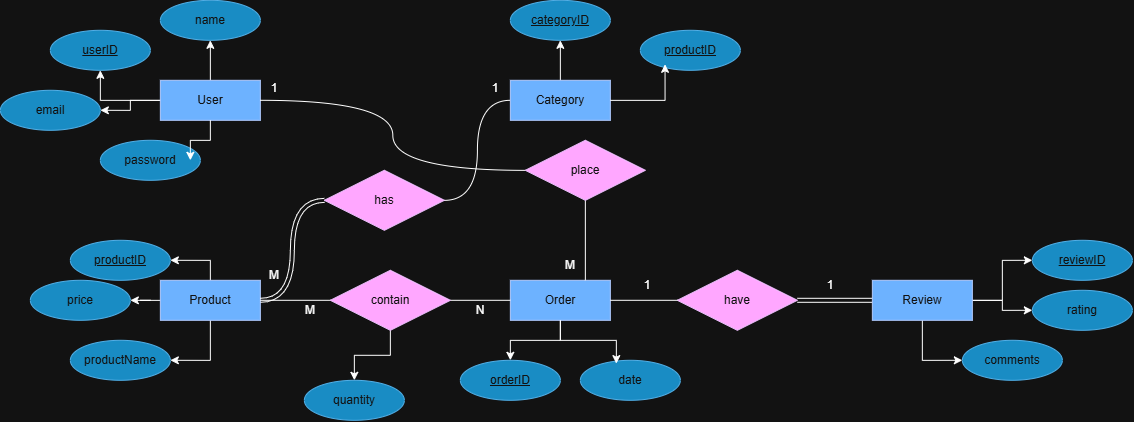

The diagram above was exported from draw.io. Its source (the exported page's mxGraphModel, read from the mxfile embedded in the PNG):
<mxGraphModel dx="938" dy="531" grid="1" gridSize="10" guides="1" tooltips="1" connect="1" arrows="1" fold="1" page="1" pageScale="1" pageWidth="827" pageHeight="1169" math="0" shadow="0">
  <root>
    <mxCell id="0" />
    <mxCell id="1" parent="0" />
    <mxCell id="yCQZ8DYY5DRQNm5fndAf-7" edge="1" parent="1" source="yCQZ8DYY5DRQNm5fndAf-1" style="edgeStyle=orthogonalEdgeStyle;shape=wire;rounded=0;orthogonalLoop=1;jettySize=auto;html=1;entryX=0.5;entryY=1;entryDx=0;entryDy=0;dashed=1;fontFamily=Helvetica;fontSize=16;fontColor=default;horizontal=0;" target="yCQZ8DYY5DRQNm5fndAf-6">
      <mxGeometry relative="1" as="geometry" />
    </mxCell>
    <mxCell id="yCQZ8DYY5DRQNm5fndAf-9" edge="1" parent="1" source="yCQZ8DYY5DRQNm5fndAf-1" style="edgeStyle=orthogonalEdgeStyle;shape=wire;rounded=0;orthogonalLoop=1;jettySize=auto;html=1;entryX=0.5;entryY=1;entryDx=0;entryDy=0;dashed=1;fontFamily=Helvetica;fontSize=16;fontColor=default;horizontal=0;" target="yCQZ8DYY5DRQNm5fndAf-8">
      <mxGeometry relative="1" as="geometry" />
    </mxCell>
    <mxCell id="yCQZ8DYY5DRQNm5fndAf-11" edge="1" parent="1" source="yCQZ8DYY5DRQNm5fndAf-1" style="edgeStyle=orthogonalEdgeStyle;shape=wire;rounded=0;orthogonalLoop=1;jettySize=auto;html=1;entryX=1;entryY=0.5;entryDx=0;entryDy=0;dashed=1;fontFamily=Helvetica;fontSize=16;fontColor=default;horizontal=0;" target="yCQZ8DYY5DRQNm5fndAf-10">
      <mxGeometry relative="1" as="geometry" />
    </mxCell>
    <mxCell id="yCQZ8DYY5DRQNm5fndAf-1" parent="1" style="whiteSpace=wrap;html=1;align=center;fillColor=#0050ef;strokeColor=#001DBC;fontColor=#ffffff;" value="User" vertex="1">
      <mxGeometry height="40" width="100" x="190" y="120" as="geometry" />
    </mxCell>
    <mxCell id="yCQZ8DYY5DRQNm5fndAf-16" edge="1" parent="1" source="yCQZ8DYY5DRQNm5fndAf-2" style="edgeStyle=orthogonalEdgeStyle;shape=wire;rounded=0;orthogonalLoop=1;jettySize=auto;html=1;entryX=0.5;entryY=1;entryDx=0;entryDy=0;dashed=1;fontFamily=Helvetica;fontSize=16;fontColor=default;horizontal=0;" target="yCQZ8DYY5DRQNm5fndAf-15">
      <mxGeometry relative="1" as="geometry" />
    </mxCell>
    <mxCell id="yCQZ8DYY5DRQNm5fndAf-2" parent="1" style="whiteSpace=wrap;html=1;align=center;fillColor=#0050ef;strokeColor=#001DBC;fontColor=#ffffff;" value="Category" vertex="1">
      <mxGeometry height="40" width="100" x="540" y="120" as="geometry" />
    </mxCell>
    <mxCell id="yCQZ8DYY5DRQNm5fndAf-20" edge="1" parent="1" source="yCQZ8DYY5DRQNm5fndAf-3" style="edgeStyle=orthogonalEdgeStyle;shape=wire;rounded=0;orthogonalLoop=1;jettySize=auto;html=1;entryX=1;entryY=0.5;entryDx=0;entryDy=0;dashed=1;fontFamily=Helvetica;fontSize=16;fontColor=default;horizontal=0;" target="yCQZ8DYY5DRQNm5fndAf-19">
      <mxGeometry relative="1" as="geometry" />
    </mxCell>
    <mxCell id="yCQZ8DYY5DRQNm5fndAf-22" edge="1" parent="1" source="yCQZ8DYY5DRQNm5fndAf-3" style="edgeStyle=orthogonalEdgeStyle;shape=wire;rounded=0;orthogonalLoop=1;jettySize=auto;html=1;dashed=1;fontFamily=Helvetica;fontSize=16;fontColor=default;horizontal=0;" target="yCQZ8DYY5DRQNm5fndAf-21">
      <mxGeometry relative="1" as="geometry" />
    </mxCell>
    <mxCell id="yCQZ8DYY5DRQNm5fndAf-24" edge="1" parent="1" source="yCQZ8DYY5DRQNm5fndAf-3" style="edgeStyle=orthogonalEdgeStyle;shape=wire;rounded=0;orthogonalLoop=1;jettySize=auto;html=1;entryX=1;entryY=0.5;entryDx=0;entryDy=0;dashed=1;fontFamily=Helvetica;fontSize=16;fontColor=default;horizontal=0;" target="yCQZ8DYY5DRQNm5fndAf-23">
      <mxGeometry relative="1" as="geometry" />
    </mxCell>
    <mxCell id="yCQZ8DYY5DRQNm5fndAf-3" parent="1" style="whiteSpace=wrap;html=1;align=center;fillColor=#0050ef;strokeColor=#001DBC;fontColor=#ffffff;" value="Product" vertex="1">
      <mxGeometry height="40" width="100" x="190" y="320" as="geometry" />
    </mxCell>
    <mxCell id="yCQZ8DYY5DRQNm5fndAf-26" edge="1" parent="1" source="yCQZ8DYY5DRQNm5fndAf-4" style="edgeStyle=orthogonalEdgeStyle;shape=wire;rounded=0;orthogonalLoop=1;jettySize=auto;html=1;dashed=1;fontFamily=Helvetica;fontSize=16;fontColor=default;horizontal=0;" target="yCQZ8DYY5DRQNm5fndAf-25">
      <mxGeometry relative="1" as="geometry" />
    </mxCell>
    <mxCell id="yCQZ8DYY5DRQNm5fndAf-4" parent="1" style="whiteSpace=wrap;html=1;align=center;fillColor=#0050ef;strokeColor=#001DBC;fontColor=#ffffff;" value="Order" vertex="1">
      <mxGeometry height="40" width="100" x="540" y="320" as="geometry" />
    </mxCell>
    <mxCell id="yCQZ8DYY5DRQNm5fndAf-30" edge="1" parent="1" source="yCQZ8DYY5DRQNm5fndAf-5" style="edgeStyle=orthogonalEdgeStyle;shape=wire;rounded=0;orthogonalLoop=1;jettySize=auto;html=1;entryX=0;entryY=0.5;entryDx=0;entryDy=0;dashed=1;fontFamily=Helvetica;fontSize=16;fontColor=default;horizontal=0;" target="yCQZ8DYY5DRQNm5fndAf-29">
      <mxGeometry relative="1" as="geometry" />
    </mxCell>
    <mxCell id="yCQZ8DYY5DRQNm5fndAf-32" edge="1" parent="1" source="yCQZ8DYY5DRQNm5fndAf-5" style="edgeStyle=orthogonalEdgeStyle;shape=wire;rounded=0;orthogonalLoop=1;jettySize=auto;html=1;entryX=0;entryY=0.5;entryDx=0;entryDy=0;dashed=1;fontFamily=Helvetica;fontSize=16;fontColor=default;horizontal=0;" target="yCQZ8DYY5DRQNm5fndAf-31">
      <mxGeometry relative="1" as="geometry" />
    </mxCell>
    <mxCell id="yCQZ8DYY5DRQNm5fndAf-34" edge="1" parent="1" source="yCQZ8DYY5DRQNm5fndAf-5" style="edgeStyle=orthogonalEdgeStyle;shape=wire;rounded=0;orthogonalLoop=1;jettySize=auto;html=1;entryX=0;entryY=0.5;entryDx=0;entryDy=0;dashed=1;fontFamily=Helvetica;fontSize=16;fontColor=default;horizontal=0;" target="yCQZ8DYY5DRQNm5fndAf-33">
      <mxGeometry relative="1" as="geometry" />
    </mxCell>
    <mxCell id="yCQZ8DYY5DRQNm5fndAf-47" edge="1" parent="1" source="yCQZ8DYY5DRQNm5fndAf-5" style="edgeStyle=orthogonalEdgeStyle;shape=link;rounded=0;orthogonalLoop=1;jettySize=auto;html=1;entryX=1;entryY=0.5;entryDx=0;entryDy=0;fontFamily=Helvetica;fontSize=16;fontColor=default;horizontal=0;curved=1;endArrow=none;endFill=0;" target="yCQZ8DYY5DRQNm5fndAf-44">
      <mxGeometry relative="1" as="geometry">
        <mxPoint x="882" y="340" as="targetPoint" />
      </mxGeometry>
    </mxCell>
    <mxCell id="yCQZ8DYY5DRQNm5fndAf-5" parent="1" style="whiteSpace=wrap;html=1;align=center;fillColor=#0050ef;strokeColor=#001DBC;fontColor=#ffffff;" value="Review" vertex="1">
      <mxGeometry height="40" width="100" x="902" y="320" as="geometry" />
    </mxCell>
    <mxCell id="yCQZ8DYY5DRQNm5fndAf-6" parent="1" style="ellipse;whiteSpace=wrap;html=1;align=center;fillColor=#1ba1e2;fontColor=#ffffff;strokeColor=#006EAF;" value="&lt;u&gt;userID&lt;/u&gt;" vertex="1">
      <mxGeometry height="40" width="100" x="80" y="70" as="geometry" />
    </mxCell>
    <mxCell id="yCQZ8DYY5DRQNm5fndAf-8" parent="1" style="ellipse;whiteSpace=wrap;html=1;align=center;fillColor=#1ba1e2;fontColor=#ffffff;strokeColor=#006EAF;" value="name" vertex="1">
      <mxGeometry height="40" width="100" x="190" y="40" as="geometry" />
    </mxCell>
    <mxCell id="yCQZ8DYY5DRQNm5fndAf-10" parent="1" style="ellipse;whiteSpace=wrap;html=1;align=center;fillColor=#1ba1e2;fontColor=#ffffff;strokeColor=#006EAF;" value="email" vertex="1">
      <mxGeometry height="40" width="100" x="30" y="130" as="geometry" />
    </mxCell>
    <mxCell id="yCQZ8DYY5DRQNm5fndAf-12" parent="1" style="ellipse;whiteSpace=wrap;html=1;align=center;fillColor=#1ba1e2;fontColor=#ffffff;strokeColor=#006EAF;" value="password" vertex="1">
      <mxGeometry height="40" width="100" x="130" y="180" as="geometry" />
    </mxCell>
    <mxCell id="yCQZ8DYY5DRQNm5fndAf-14" edge="1" parent="1" source="yCQZ8DYY5DRQNm5fndAf-1" style="edgeStyle=orthogonalEdgeStyle;shape=wire;rounded=0;orthogonalLoop=1;jettySize=auto;html=1;entryX=0.9;entryY=0.5;entryDx=0;entryDy=0;entryPerimeter=0;dashed=1;fontFamily=Helvetica;fontSize=16;fontColor=default;horizontal=0;" target="yCQZ8DYY5DRQNm5fndAf-12">
      <mxGeometry relative="1" as="geometry" />
    </mxCell>
    <mxCell id="yCQZ8DYY5DRQNm5fndAf-15" parent="1" style="ellipse;whiteSpace=wrap;html=1;align=center;fillColor=#1ba1e2;fontColor=#ffffff;strokeColor=#006EAF;" value="&lt;u&gt;categoryID&lt;/u&gt;" vertex="1">
      <mxGeometry height="40" width="100" x="540" y="40" as="geometry" />
    </mxCell>
    <mxCell id="yCQZ8DYY5DRQNm5fndAf-17" parent="1" style="ellipse;whiteSpace=wrap;html=1;align=center;fillColor=#1ba1e2;fontColor=#ffffff;strokeColor=#006EAF;" value="&lt;u&gt;productID&lt;/u&gt;" vertex="1">
      <mxGeometry height="40" width="100" x="670" y="70" as="geometry" />
    </mxCell>
    <mxCell id="yCQZ8DYY5DRQNm5fndAf-18" edge="1" parent="1" source="yCQZ8DYY5DRQNm5fndAf-2" style="edgeStyle=orthogonalEdgeStyle;shape=wire;rounded=0;orthogonalLoop=1;jettySize=auto;html=1;entryX=0.247;entryY=0.85;entryDx=0;entryDy=0;entryPerimeter=0;dashed=1;fontFamily=Helvetica;fontSize=16;fontColor=default;horizontal=0;" target="yCQZ8DYY5DRQNm5fndAf-17">
      <mxGeometry relative="1" as="geometry" />
    </mxCell>
    <mxCell id="yCQZ8DYY5DRQNm5fndAf-19" parent="1" style="ellipse;whiteSpace=wrap;html=1;align=center;fillColor=#1ba1e2;fontColor=#ffffff;strokeColor=#006EAF;" value="&lt;u&gt;productID&lt;/u&gt;" vertex="1">
      <mxGeometry height="40" width="100" x="100" y="280" as="geometry" />
    </mxCell>
    <mxCell id="yCQZ8DYY5DRQNm5fndAf-21" parent="1" style="ellipse;whiteSpace=wrap;html=1;align=center;fillColor=#1ba1e2;fontColor=#ffffff;strokeColor=#006EAF;" value="price" vertex="1">
      <mxGeometry height="40" width="100" x="60" y="320" as="geometry" />
    </mxCell>
    <mxCell id="yCQZ8DYY5DRQNm5fndAf-23" parent="1" style="ellipse;whiteSpace=wrap;html=1;align=center;fillColor=#1ba1e2;fontColor=#ffffff;strokeColor=#006EAF;" value="productName" vertex="1">
      <mxGeometry height="40" width="100" x="100" y="380" as="geometry" />
    </mxCell>
    <mxCell id="yCQZ8DYY5DRQNm5fndAf-25" parent="1" style="ellipse;whiteSpace=wrap;html=1;align=center;fillColor=#1ba1e2;fontColor=#ffffff;strokeColor=#006EAF;" value="&lt;u&gt;orderID&lt;/u&gt;" vertex="1">
      <mxGeometry height="40" width="100" x="490" y="400" as="geometry" />
    </mxCell>
    <mxCell id="yCQZ8DYY5DRQNm5fndAf-27" parent="1" style="ellipse;whiteSpace=wrap;html=1;align=center;fillColor=#1ba1e2;fontColor=#ffffff;strokeColor=#006EAF;" value="date" vertex="1">
      <mxGeometry height="40" width="100" x="610" y="400" as="geometry" />
    </mxCell>
    <mxCell id="yCQZ8DYY5DRQNm5fndAf-28" edge="1" parent="1" source="yCQZ8DYY5DRQNm5fndAf-4" style="edgeStyle=orthogonalEdgeStyle;shape=wire;rounded=0;orthogonalLoop=1;jettySize=auto;html=1;entryX=0.36;entryY=0.083;entryDx=0;entryDy=0;entryPerimeter=0;dashed=1;fontFamily=Helvetica;fontSize=16;fontColor=default;horizontal=0;" target="yCQZ8DYY5DRQNm5fndAf-27">
      <mxGeometry relative="1" as="geometry" />
    </mxCell>
    <mxCell id="yCQZ8DYY5DRQNm5fndAf-29" parent="1" style="ellipse;whiteSpace=wrap;html=1;align=center;fillColor=#1ba1e2;fontColor=#ffffff;strokeColor=#006EAF;" value="&lt;u&gt;reviewID&lt;/u&gt;" vertex="1">
      <mxGeometry height="40" width="100" x="1062" y="280" as="geometry" />
    </mxCell>
    <mxCell id="yCQZ8DYY5DRQNm5fndAf-31" parent="1" style="ellipse;whiteSpace=wrap;html=1;align=center;fillColor=#1ba1e2;fontColor=#ffffff;strokeColor=#006EAF;" value="rating" vertex="1">
      <mxGeometry height="40" width="100" x="1062" y="330" as="geometry" />
    </mxCell>
    <mxCell id="yCQZ8DYY5DRQNm5fndAf-33" parent="1" style="ellipse;whiteSpace=wrap;html=1;align=center;fillColor=#1ba1e2;fontColor=#ffffff;strokeColor=#006EAF;" value="comments" vertex="1">
      <mxGeometry height="40" width="100" x="992" y="380" as="geometry" />
    </mxCell>
    <mxCell id="yCQZ8DYY5DRQNm5fndAf-36" edge="1" parent="1" source="yCQZ8DYY5DRQNm5fndAf-35" style="edgeStyle=orthogonalEdgeStyle;shape=wire;rounded=0;orthogonalLoop=1;jettySize=auto;html=1;entryX=0;entryY=0.5;entryDx=0;entryDy=0;dashed=1;fontFamily=Helvetica;fontSize=16;fontColor=default;horizontal=0;curved=1;endArrow=none;endFill=0;" target="yCQZ8DYY5DRQNm5fndAf-2">
      <mxGeometry relative="1" as="geometry" />
    </mxCell>
    <mxCell id="yCQZ8DYY5DRQNm5fndAf-37" edge="1" parent="1" source="yCQZ8DYY5DRQNm5fndAf-35" style="edgeStyle=orthogonalEdgeStyle;shape=link;rounded=0;orthogonalLoop=1;jettySize=auto;html=1;entryX=1;entryY=0.5;entryDx=0;entryDy=0;fontFamily=Helvetica;fontSize=16;fontColor=default;horizontal=0;curved=1;endArrow=none;endFill=0;" target="yCQZ8DYY5DRQNm5fndAf-3">
      <mxGeometry relative="1" as="geometry" />
    </mxCell>
    <mxCell id="yCQZ8DYY5DRQNm5fndAf-35" parent="1" style="shape=rhombus;perimeter=rhombusPerimeter;whiteSpace=wrap;html=1;align=center;fillColor=#6a00ff;fontColor=#ffffff;strokeColor=#3700CC;" value="has" vertex="1">
      <mxGeometry height="60" width="120" x="354" y="210" as="geometry" />
    </mxCell>
    <mxCell id="yCQZ8DYY5DRQNm5fndAf-39" edge="1" parent="1" source="yCQZ8DYY5DRQNm5fndAf-38" style="edgeStyle=orthogonalEdgeStyle;shape=wire;rounded=0;orthogonalLoop=1;jettySize=auto;html=1;dashed=1;fontFamily=Helvetica;fontSize=16;fontColor=default;horizontal=0;endArrow=none;endFill=0;" target="yCQZ8DYY5DRQNm5fndAf-4">
      <mxGeometry relative="1" as="geometry" />
    </mxCell>
    <mxCell id="yCQZ8DYY5DRQNm5fndAf-40" edge="1" parent="1" source="yCQZ8DYY5DRQNm5fndAf-38" style="edgeStyle=orthogonalEdgeStyle;rounded=0;orthogonalLoop=1;jettySize=auto;html=1;entryX=1;entryY=0.5;entryDx=0;entryDy=0;fontFamily=Helvetica;fontSize=16;fontColor=default;horizontal=0;endArrow=none;endFill=0;" target="yCQZ8DYY5DRQNm5fndAf-3">
      <mxGeometry relative="1" as="geometry" />
    </mxCell>
    <mxCell id="yCQZ8DYY5DRQNm5fndAf-64" edge="1" parent="1" source="yCQZ8DYY5DRQNm5fndAf-38" style="edgeStyle=orthogonalEdgeStyle;shape=wire;rounded=0;orthogonalLoop=1;jettySize=auto;html=1;dashed=1;fontFamily=Helvetica;fontSize=16;fontColor=default;horizontal=0;" target="yCQZ8DYY5DRQNm5fndAf-62">
      <mxGeometry relative="1" as="geometry" />
    </mxCell>
    <mxCell id="yCQZ8DYY5DRQNm5fndAf-38" parent="1" style="shape=rhombus;perimeter=rhombusPerimeter;whiteSpace=wrap;html=1;align=center;fillColor=#6a00ff;fontColor=#ffffff;strokeColor=#3700CC;" value="contain" vertex="1">
      <mxGeometry height="60" width="120" x="360" y="310" as="geometry" />
    </mxCell>
    <mxCell id="yCQZ8DYY5DRQNm5fndAf-42" edge="1" parent="1" source="yCQZ8DYY5DRQNm5fndAf-41" style="edgeStyle=orthogonalEdgeStyle;shape=wire;rounded=0;orthogonalLoop=1;jettySize=auto;html=1;entryX=1;entryY=0.5;entryDx=0;entryDy=0;dashed=1;fontFamily=Helvetica;fontSize=16;fontColor=default;horizontal=0;curved=1;endArrow=none;endFill=0;" target="yCQZ8DYY5DRQNm5fndAf-1">
      <mxGeometry relative="1" as="geometry" />
    </mxCell>
    <mxCell id="yCQZ8DYY5DRQNm5fndAf-43" edge="1" parent="1" source="yCQZ8DYY5DRQNm5fndAf-41" style="edgeStyle=orthogonalEdgeStyle;shape=wire;rounded=0;orthogonalLoop=1;jettySize=auto;html=1;entryX=0.75;entryY=0;entryDx=0;entryDy=0;dashed=1;fontFamily=Helvetica;fontSize=16;fontColor=default;horizontal=0;curved=1;endArrow=none;endFill=0;" target="yCQZ8DYY5DRQNm5fndAf-4">
      <mxGeometry relative="1" as="geometry" />
    </mxCell>
    <mxCell id="yCQZ8DYY5DRQNm5fndAf-41" parent="1" style="shape=rhombus;perimeter=rhombusPerimeter;whiteSpace=wrap;html=1;align=center;fillColor=#6a00ff;fontColor=#ffffff;strokeColor=#3700CC;" value="place" vertex="1">
      <mxGeometry height="60" width="120" x="555" y="180" as="geometry" />
    </mxCell>
    <mxCell id="yCQZ8DYY5DRQNm5fndAf-44" parent="1" style="shape=rhombus;perimeter=rhombusPerimeter;whiteSpace=wrap;html=1;align=center;fillColor=#6a00ff;fontColor=#ffffff;strokeColor=#3700CC;" value="have" vertex="1">
      <mxGeometry height="60" width="120" x="707" y="310" as="geometry" />
    </mxCell>
    <mxCell id="yCQZ8DYY5DRQNm5fndAf-45" edge="1" parent="1" source="yCQZ8DYY5DRQNm5fndAf-4" style="edgeStyle=orthogonalEdgeStyle;shape=wire;rounded=0;orthogonalLoop=1;jettySize=auto;html=1;entryX=0;entryY=0.5;entryDx=0;entryDy=0;dashed=1;fontFamily=Helvetica;fontSize=16;fontColor=default;horizontal=0;curved=1;endArrow=none;endFill=0;" target="yCQZ8DYY5DRQNm5fndAf-44">
      <mxGeometry relative="1" as="geometry" />
    </mxCell>
    <mxCell id="yCQZ8DYY5DRQNm5fndAf-52" parent="1" style="text;html=1;whiteSpace=wrap;strokeColor=none;fillColor=none;align=center;verticalAlign=middle;rounded=0;" value="1" vertex="1">
      <mxGeometry height="30" width="60" x="495" y="113" as="geometry" />
    </mxCell>
    <mxCell id="yCQZ8DYY5DRQNm5fndAf-54" parent="1" style="text;html=1;whiteSpace=wrap;strokeColor=none;fillColor=none;align=center;verticalAlign=middle;rounded=0;" value="M" vertex="1">
      <mxGeometry height="30" width="60" x="274" y="300" as="geometry" />
    </mxCell>
    <mxCell id="yCQZ8DYY5DRQNm5fndAf-55" parent="1" style="text;html=1;whiteSpace=wrap;strokeColor=none;fillColor=none;align=center;verticalAlign=middle;rounded=0;" value="M" vertex="1">
      <mxGeometry height="30" width="60" x="570" y="290" as="geometry" />
    </mxCell>
    <mxCell id="yCQZ8DYY5DRQNm5fndAf-56" parent="1" style="text;html=1;whiteSpace=wrap;strokeColor=none;fillColor=none;align=center;verticalAlign=middle;rounded=0;" value="1" vertex="1">
      <mxGeometry height="30" width="60" x="274" y="113" as="geometry" />
    </mxCell>
    <mxCell id="yCQZ8DYY5DRQNm5fndAf-57" parent="1" style="text;html=1;whiteSpace=wrap;strokeColor=none;fillColor=none;align=center;verticalAlign=middle;rounded=0;" value="M" vertex="1">
      <mxGeometry height="30" width="60" x="310" y="335" as="geometry" />
    </mxCell>
    <mxCell id="yCQZ8DYY5DRQNm5fndAf-58" parent="1" style="text;html=1;whiteSpace=wrap;strokeColor=none;fillColor=none;align=center;verticalAlign=middle;rounded=0;" value="N" vertex="1">
      <mxGeometry height="30" width="60" x="480" y="335" as="geometry" />
    </mxCell>
    <mxCell id="yCQZ8DYY5DRQNm5fndAf-59" parent="1" style="text;html=1;whiteSpace=wrap;strokeColor=none;fillColor=none;align=center;verticalAlign=middle;rounded=0;" value="1" vertex="1">
      <mxGeometry height="30" width="60" x="647" y="310" as="geometry" />
    </mxCell>
    <mxCell id="yCQZ8DYY5DRQNm5fndAf-60" parent="1" style="text;html=1;whiteSpace=wrap;strokeColor=none;fillColor=none;align=center;verticalAlign=middle;rounded=0;" value="1" vertex="1">
      <mxGeometry height="30" width="60" x="830" y="310" as="geometry" />
    </mxCell>
    <mxCell id="yCQZ8DYY5DRQNm5fndAf-62" parent="1" style="ellipse;whiteSpace=wrap;html=1;align=center;fillColor=#1ba1e2;fontColor=#ffffff;strokeColor=#006EAF;" value="quantity" vertex="1">
      <mxGeometry height="40" width="100" x="334" y="420" as="geometry" />
    </mxCell>
  </root>
</mxGraphModel>